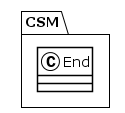

The diagram above was rendered by PlantUML. Its source (embedded in the PNG):
@startuml
!theme plain
package CSM {
class End {
}
}
@enduml